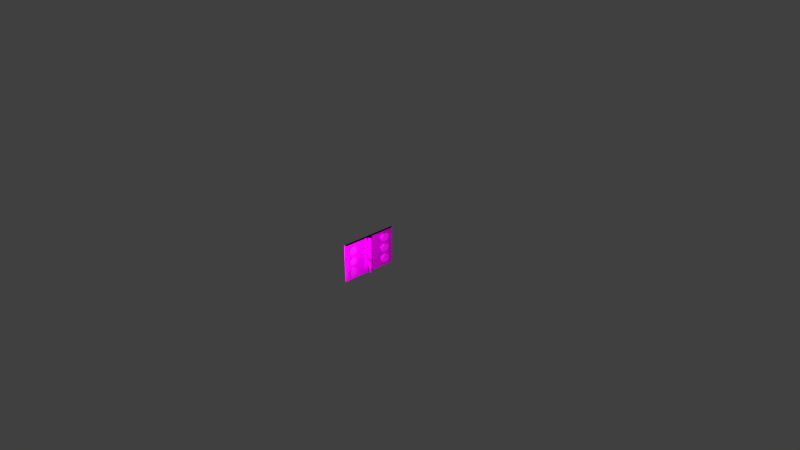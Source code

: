 # Source: hinge.blend  (saved by Blender 2.79.0; exported with 4.5.12 LTS)
import bpy
from mathutils import Matrix  # noqa: F401  (used for matrix-valued properties, if any)

bpy.ops.wm.read_factory_settings(use_empty=True)
scene = bpy.context.scene
scene.name = 'Scene'

# ---- collections
col_collection_1 = bpy.data.collections.new('Collection 1'); scene.collection.children.link(col_collection_1)

# ---- images (referenced by path relative to the original .blend; pixels are not part of the script)
import os
ASSET_DIR = os.environ.get("B2B_ASSET_DIR", "")  # directory of the original .blend (textures are referenced by path, not embedded)
HERE = os.path.dirname(os.path.abspath(__file__))  # packed textures are extracted next to this script under _unpacked/

def load_image(name, relpath, width, height, colorspace="sRGB"):
    """Load a texture the original file referenced (path relative to the .blend, or extracted next to this script)."""
    p = next((c for c in (os.path.join(HERE, relpath), os.path.join(ASSET_DIR, relpath)) if relpath and os.path.exists(c)), "")
    if p:
        img = bpy.data.images.load(p, check_existing=True)
        img.name = name
    else:  # same state as the original file: an image datablock whose file is absent (Cycles renders it pink)
        img = bpy.data.images.new(name, width, height)
        img.source = "FILE"
        img.filepath = "//" + (relpath or name)
    img.colorspace_settings.name = colorspace
    return img
img_hingenailstexture_png = load_image('hingeNailsTexture.png', 'hingeNailsTexture.png', 1024, 1024, 'sRGB')
img_galvanizedmetalalbedo_tif = load_image('galvanizedMetalAlbedo.tif', 'galvanizedMetalAlbedo.tif', 1024, 1024, 'sRGB')
img_galvanizedmetalnormal_tif = load_image('galvanizedMetalNormal.tif', 'galvanizedMetalNormal.tif', 1024, 1024, 'Non-Color')

# ---- materials (node trees are filled in below, after node groups)
mat_nails = bpy.data.materials.new('nails')
mat_nails.alpha_threshold = 0.0
mat_nails.roughness = 0.5
mat_nails.line_color = (0.0, 0.0, 0.0, 1.0)
mat_metal = bpy.data.materials.new('metal')
mat_metal.alpha_threshold = 0.0
mat_metal.roughness = 0.5

# ---- material node trees
mat_nails.use_nodes = True; mat_nails.node_tree.nodes.clear()
_N = mat_nails.node_tree.nodes; _L = mat_nails.node_tree.links
n0 = _N.new('ShaderNodeUVMap'); n0.name = 'UV Map'; n0.location = (-429, 285)
n0.uv_map = 'UVMap'
n1 = _N.new('ShaderNodeBsdfPrincipled'); n1.name = 'Principled BSDF'; n1.location = (47, 413)
n1.width = 150
n1.subsurface_method = 'BURLEY'
n1.inputs[1].default_value = 0.7258
n1.inputs[3].default_value = 1.45
n1.inputs[9].default_value = (1.0, 1.0, 1.0)
n2 = _N.new('ShaderNodeTexImage'); n2.name = 'Image Texture'; n2.location = (-232, 370)
n2.width = 220
n2.image = img_hingenailstexture_png
n3 = _N.new('ShaderNodeOutputMaterial'); n3.name = 'Material Output'; n3.location = (800, 338)
n4 = _N.new('ShaderNodeMixShader'); n4.name = 'Mix Shader'; n4.location = (509, 346)
n5 = _N.new('ShaderNodeBsdfPrincipled'); n5.name = 'Principled BSDF.001'; n5.location = (138, -126)
n5.width = 150
n5.subsurface_method = 'BURLEY'
n5.inputs[0].default_value = (0.1054, 0.1054, 0.1054, 1.0)
n5.inputs[1].default_value = 1.0
n5.inputs[2].default_value = 0.4599
n5.inputs[3].default_value = 1.45
n5.inputs[9].default_value = (1.0, 1.0, 1.0)
n5.inputs[19].default_value = 0.1421
_L.new(n0.outputs[0], n2.inputs[0])
_L.new(n2.outputs[0], n1.inputs[0])
_L.new(n4.outputs[0], n3.inputs[0])
_L.new(n2.outputs[1], n4.inputs[0])
_L.new(n1.outputs[0], n4.inputs[2])
_L.new(n5.outputs[0], n4.inputs[1])
n3.is_active_output = True
mat_metal.use_nodes = True; mat_metal.node_tree.nodes.clear()
_N = mat_metal.node_tree.nodes; _L = mat_metal.node_tree.links
n0 = _N.new('ShaderNodeBsdfPrincipled'); n0.name = 'Principled BSDF'; n0.location = (106, 280)
n0.width = 150
n0.subsurface_method = 'BURLEY'
n0.inputs[1].default_value = 1.0
n0.inputs[3].default_value = 1.45
n0.inputs[9].default_value = (1.0, 1.0, 1.0)
n1 = _N.new('ShaderNodeOutputMaterial'); n1.name = 'Material Output'; n1.location = (362, 243)
n2 = _N.new('ShaderNodeTexImage'); n2.name = 'Image Texture'; n2.location = (-142, 224)
n2.width = 140
n2.image = img_galvanizedmetalalbedo_tif
n3 = _N.new('ShaderNodeNormalMap'); n3.name = 'Normal Map'; n3.location = (-92, -104)
n3.uv_map = 'UVMap'
n4 = _N.new('ShaderNodeTexImage'); n4.name = 'Image Texture.001'; n4.location = (-311, -103)
n4.width = 140
n4.image = img_galvanizedmetalnormal_tif
_L.new(n0.outputs[0], n1.inputs[0])
_L.new(n2.outputs[0], n0.inputs[0])
_L.new(n3.outputs[0], n0.inputs[5])
_L.new(n4.outputs[0], n3.inputs[1])
n1.is_active_output = True

# ---- world
world_world = bpy.data.worlds.new('World'); scene.world = world_world
world_world.color = (0.05088, 0.05088, 0.05088)
world_world.use_sun_shadow = False
world_world.sun_shadow_jitter_overblur = 0.0
world_world.cycles.sampling_method = 'MANUAL'

# ---- cameras
cam_camera = bpy.data.cameras.new('Camera')
cam_camera.clip_end = 100.0
cam_camera.lens = 35.0
cam_camera.sensor_width = 32.0
cam_camera.sensor_height = 18.0
cam_camera.ortho_scale = 7.314
cam_camera.dof.focus_distance = 0.0

# ---- lights
light_lamp = bpy.data.lights.new('Lamp', 'POINT')
light_lamp.transmission_factor = 0.0
light_lamp.cutoff_distance = 30.0
light_lamp.energy = 100.0
light_lamp.shadow_buffer_clip_start = 1.001
light_lamp.shadow_soft_size = 0.1
light_lamp.shadow_maximum_resolution = 0.006
light_lamp.use_absolute_resolution = True

# ---- meshes
me_cylinder_006 = bpy.data.meshes.new('Cylinder.006')
me_cylinder_006.from_pydata([(0.0, 1.0, -1.0), (0.0, 1.0, 1.0), (0.1951, 0.9808, -1.0), (0.1951, 0.9808, 1.0), (0.3827, 0.9239, -1.0), (0.3827, 0.9239, 1.0), (0.5556, 0.8315, -1.0), (0.5556, 0.8315, 1.0), (0.7071, 0.7071, -1.0), (0.7071, 0.7071, 1.0), (0.8315, 0.5556, -1.0), (0.8315, 0.5556, 1.0), (0.9239, 0.3827, -1.0), (0.9239, 0.3827, 1.0), (0.9808, 0.1951, -1.0), (0.9808, 0.1951, 1.0), (1.0, 7.55e-08, -1.0), (1.0, 7.55e-08, 1.0), (0.9808, -0.1951, -1.0), (0.9808, -0.1951, 1.0), (0.9239, -0.3827, -1.0), (0.9239, -0.3827, 1.0), (0.8315, -0.5556, -1.0), (0.8315, -0.5556, 1.0), (0.7071, -0.7071, -1.0), (0.7071, -0.7071, 1.0), (0.5556, -0.8315, -1.0), (0.5556, -0.8315, 1.0), (0.3827, -0.9239, -1.0), (0.3827, -0.9239, 1.0), (0.1951, -0.9808, -1.0), (0.1951, -0.9808, 1.0), (-3.258e-07, -1.0, -1.0), (-3.258e-07, -1.0, 1.0), (-0.1951, -0.9808, -1.0), (-0.1951, -0.9808, 1.0), (-0.3827, -0.9239, -1.0), (-0.3827, -0.9239, 1.0), (-0.5556, -0.8315, -1.0), (-0.5556, -0.8315, 1.0), (-0.7071, -0.7071, -1.0), (-0.7071, -0.7071, 1.0), (-0.8315, -0.5556, -1.0), (-0.8315, -0.5556, 1.0), (-0.9239, -0.3827, -1.0), (-0.9239, -0.3827, 1.0), (-0.9808, -0.1951, -1.0), (-0.9808, -0.1951, 1.0), (-1.0, 9.656e-07, -1.0), (-1.0, 9.656e-07, 1.0), (-0.9808, 0.1951, -1.0), (-0.9808, 0.1951, 1.0), (-0.9239, 0.3827, -1.0), (-0.9239, 0.3827, 1.0), (-0.8315, 0.5556, -1.0), (-0.8315, 0.5556, 1.0), (-0.7071, 0.7071, -1.0), (-0.7071, 0.7071, 1.0), (-0.5556, 0.8315, -1.0), (-0.5556, 0.8315, 1.0), (-0.3827, 0.9239, -1.0), (-0.3827, 0.9239, 1.0), (-0.1951, 0.9808, -1.0), (-0.1951, 0.9808, 1.0), (-3.326e-07, 10.28, -1.0), (-1.442e-07, 10.28, 1.0), (0.1951, 10.26, -1.0), (0.1951, 10.26, 1.0), (0.3827, 10.2, -1.0), (0.3827, 10.2, 1.0), (0.5556, 10.11, -1.0), (0.5556, 10.11, 1.0), (0.7071, 9.988, -1.0), (0.7071, 9.988, 1.0), (0.8315, 9.836, -1.0), (0.8315, 9.836, 1.0), (0.9239, 9.663, -1.0), (0.9239, 9.663, 1.0), (0.9808, 9.476, -1.0), (0.9808, 9.476, 1.0), (1.0, 9.281, -1.0), (1.0, 9.281, 1.0), (0.9808, 9.086, -1.0), (0.9808, 9.086, 1.0), (0.9239, 8.898, -1.0), (0.9239, 8.898, 1.0), (0.8315, 8.725, -1.0), (0.8315, 8.725, 1.0), (0.7071, 8.574, -1.0), (0.7071, 8.574, 1.0), (0.5556, 8.449, -1.0), (0.5556, 8.449, 1.0), (0.3827, 8.357, -1.0), (0.3827, 8.357, 1.0), (0.1951, 8.3, -1.0), (0.1951, 8.3, 1.0), (-6.584e-07, 8.281, -1.0), (-4.701e-07, 8.281, 1.0), (-0.1951, 8.3, -1.0), (-0.1951, 8.3, 1.0), (-0.3827, 8.357, -1.0), (-0.3827, 8.357, 1.0), (-0.5556, 8.449, -1.0), (-0.5556, 8.449, 1.0), (-0.7071, 8.574, -1.0), (-0.7071, 8.574, 1.0), (-0.8315, 8.725, -1.0), (-0.8315, 8.725, 1.0), (-0.9239, 8.898, -1.0), (-0.9239, 8.898, 1.0), (-0.9808, 9.086, -1.0), (-0.9808, 9.086, 1.0), (-1.0, 9.281, -1.0), (-1.0, 9.281, 1.0), (-0.9808, 9.476, -1.0), (-0.9808, 9.476, 1.0), (-0.9239, 9.663, -1.0), (-0.9239, 9.663, 1.0), (-0.8315, 9.836, -1.0), (-0.8315, 9.836, 1.0), (-0.7071, 9.988, -1.0), (-0.7071, 9.988, 1.0), (-0.5556, 10.11, -1.0), (-0.5556, 10.11, 1.0), (-0.3827, 10.2, -1.0), (-0.3827, 10.2, 1.0), (-0.1951, 10.26, -1.0), (-0.1951, 10.26, 1.0), (2.622, 10.28, -1.0), (2.622, 10.28, 1.0), (2.817, 10.26, -1.0), (2.817, 10.26, 1.0), (3.005, 10.2, -1.0), (3.005, 10.2, 1.0), (3.177, 10.11, -1.0), (3.177, 10.11, 1.0), (3.329, 9.988, -1.0), (3.329, 9.988, 1.0), (3.453, 9.836, -1.0), (3.453, 9.836, 1.0), (3.546, 9.663, -1.0), (3.546, 9.663, 1.0), (3.603, 9.476, -1.0), (3.603, 9.476, 1.0), (3.622, 9.281, -1.0), (3.622, 9.281, 1.0), (3.603, 9.086, -1.0), (3.603, 9.086, 1.0), (3.546, 8.898, -1.0), (3.546, 8.898, 1.0), (3.453, 8.725, -1.0), (3.453, 8.725, 1.0), (3.329, 8.574, -1.0), (3.329, 8.574, 1.0), (3.177, 8.449, -1.0), (3.177, 8.449, 1.0), (3.005, 8.357, -1.0), (3.005, 8.357, 1.0), (2.817, 8.3, -1.0), (2.817, 8.3, 1.0), (2.622, 8.281, -1.0), (2.622, 8.281, 1.0), (2.427, 8.3, -1.0), (2.427, 8.3, 1.0), (2.239, 8.357, -1.0), (2.239, 8.357, 1.0), (2.066, 8.449, -1.0), (2.066, 8.449, 1.0), (1.915, 8.574, -1.0), (1.915, 8.574, 1.0), (1.79, 8.725, -1.0), (1.79, 8.725, 1.0), (1.698, 8.898, -1.0), (1.698, 8.898, 1.0), (1.641, 9.086, -1.0), (1.641, 9.086, 1.0), (1.622, 9.281, -1.0), (1.622, 9.281, 1.0), (1.641, 9.476, -1.0), (1.641, 9.476, 1.0), (1.698, 9.663, -1.0), (1.698, 9.663, 1.0), (1.79, 9.836, -1.0), (1.79, 9.836, 1.0), (1.915, 9.988, -1.0), (1.915, 9.988, 1.0), (2.066, 10.11, -1.0), (2.066, 10.11, 1.0), (2.239, 10.2, -1.0), (2.239, 10.2, 1.0), (2.427, 10.26, -1.0), (2.427, 10.26, 1.0), (5.305, 10.28, -1.0), (5.305, 10.28, 1.0), (5.5, 10.26, -1.0), (5.5, 10.26, 1.0), (5.687, 10.2, -1.0), (5.687, 10.2, 1.0), (5.86, 10.11, -1.0), (5.86, 10.11, 1.0), (6.012, 9.988, -1.0), (6.012, 9.988, 1.0), (6.136, 9.836, -1.0), (6.136, 9.836, 1.0), (6.229, 9.663, -1.0), (6.229, 9.663, 1.0), (6.285, 9.476, -1.0), (6.285, 9.476, 1.0), (6.305, 9.281, -1.0), (6.305, 9.281, 1.0), (6.285, 9.086, -1.0), (6.285, 9.086, 1.0), (6.229, 8.898, -1.0), (6.229, 8.898, 1.0), (6.136, 8.725, -1.0), (6.136, 8.725, 1.0), (6.012, 8.574, -1.0), (6.012, 8.574, 1.0), (5.86, 8.449, -1.0), (5.86, 8.449, 1.0), (5.687, 8.357, -1.0), (5.687, 8.357, 1.0), (5.5, 8.3, -1.0), (5.5, 8.3, 1.0), (5.305, 8.281, -1.0), (5.305, 8.281, 1.0), (5.11, 8.3, -1.0), (5.11, 8.3, 1.0), (4.922, 8.357, -1.0), (4.922, 8.357, 1.0), (4.749, 8.449, -1.0), (4.749, 8.449, 1.0), (4.598, 8.574, -1.0), (4.598, 8.574, 1.0), (4.473, 8.725, -1.0), (4.473, 8.725, 1.0), (4.381, 8.898, -1.0), (4.381, 8.898, 1.0), (4.324, 9.086, -1.0), (4.324, 9.086, 1.0), (4.305, 9.281, -1.0), (4.305, 9.281, 1.0), (4.324, 9.476, -1.0), (4.324, 9.476, 1.0), (4.381, 9.663, -1.0), (4.381, 9.663, 1.0), (4.473, 9.836, -1.0), (4.473, 9.836, 1.0), (4.598, 9.988, -1.0), (4.598, 9.988, 1.0), (4.749, 10.11, -1.0), (4.749, 10.11, 1.0), (4.922, 10.2, -1.0), (4.922, 10.2, 1.0), (5.11, 10.26, -1.0), (5.11, 10.26, 1.0), (2.622, 1.0, -1.0), (2.622, 1.0, 1.0), (2.817, 0.9808, -1.0), (2.817, 0.9808, 1.0), (3.005, 0.9239, -1.0), (3.005, 0.9239, 1.0), (3.177, 0.8315, -1.0), (3.177, 0.8315, 1.0), (3.329, 0.7071, -1.0), (3.329, 0.7071, 1.0), (3.453, 0.5556, -1.0), (3.453, 0.5556, 1.0), (3.546, 0.3827, -1.0), (3.546, 0.3827, 1.0), (3.603, 0.1951, -1.0), (3.603, 0.1951, 1.0), (3.622, -8.892e-08, -1.0), (3.622, 2.399e-07, 1.0), (3.603, -0.1951, -1.0), (3.603, -0.1951, 1.0), (3.546, -0.3827, -1.0), (3.546, -0.3827, 1.0), (3.453, -0.5556, -1.0), (3.453, -0.5556, 1.0), (3.329, -0.7071, -1.0), (3.329, -0.7071, 1.0), (3.177, -0.8315, -1.0), (3.177, -0.8315, 1.0), (3.005, -0.9239, -1.0), (3.005, -0.9239, 1.0), (2.817, -0.9808, -1.0), (2.817, -0.9808, 1.0), (2.622, -1.0, -1.0), (2.622, -1.0, 1.0), (2.427, -0.9808, -1.0), (2.427, -0.9808, 1.0), (2.239, -0.9239, -1.0), (2.239, -0.9239, 1.0), (2.066, -0.8315, -1.0), (2.066, -0.8315, 1.0), (1.915, -0.7071, -1.0), (1.915, -0.7071, 1.0), (1.79, -0.5556, -1.0), (1.79, -0.5556, 1.0), (1.698, -0.3827, -1.0), (1.698, -0.3827, 1.0), (1.641, -0.1951, -1.0), (1.641, -0.1951, 1.0), (1.622, 8.012e-07, -1.0), (1.622, 1.13e-06, 1.0), (1.641, 0.1951, -1.0), (1.641, 0.1951, 1.0), (1.698, 0.3827, -1.0), (1.698, 0.3827, 1.0), (1.79, 0.5556, -1.0), (1.79, 0.5556, 1.0), (1.915, 0.7071, -1.0), (1.915, 0.7071, 1.0), (2.066, 0.8315, -1.0), (2.066, 0.8315, 1.0), (2.239, 0.9239, -1.0), (2.239, 0.9239, 1.0), (2.427, 0.9808, -1.0), (2.427, 0.9808, 1.0), (5.305, 1.0, -1.0), (5.305, 1.0, 1.0), (5.5, 0.9808, -1.0), (5.5, 0.9808, 1.0), (5.687, 0.9239, -1.0), (5.687, 0.9239, 1.0), (5.86, 0.8315, -1.0), (5.86, 0.8315, 1.0), (6.012, 0.7071, -1.0), (6.012, 0.7071, 1.0), (6.136, 0.5556, -1.0), (6.136, 0.5556, 1.0), (6.229, 0.3827, -1.0), (6.229, 0.3827, 1.0), (6.285, 0.1951, -1.0), (6.285, 0.1951, 1.0), (6.305, -8.892e-08, -1.0), (6.305, 2.399e-07, 1.0), (6.285, -0.1951, -1.0), (6.285, -0.1951, 1.0), (6.229, -0.3827, -1.0), (6.229, -0.3827, 1.0), (6.136, -0.5556, -1.0), (6.136, -0.5556, 1.0), (6.012, -0.7071, -1.0), (6.012, -0.7071, 1.0), (5.86, -0.8315, -1.0), (5.86, -0.8315, 1.0), (5.687, -0.9239, -1.0), (5.687, -0.9239, 1.0), (5.5, -0.9808, -1.0), (5.5, -0.9808, 1.0), (5.305, -1.0, -1.0), (5.305, -1.0, 1.0), (5.11, -0.9808, -1.0), (5.11, -0.9808, 1.0), (4.922, -0.9239, -1.0), (4.922, -0.9239, 1.0), (4.749, -0.8315, -1.0), (4.749, -0.8315, 1.0), (4.598, -0.7071, -1.0), (4.598, -0.7071, 1.0), (4.473, -0.5556, -1.0), (4.473, -0.5556, 1.0), (4.381, -0.3827, -1.0), (4.381, -0.3827, 1.0), (4.324, -0.1951, -1.0), (4.324, -0.1951, 1.0), (4.305, 8.012e-07, -1.0), (4.305, 1.13e-06, 1.0), (4.324, 0.1951, -1.0), (4.324, 0.1951, 1.0), (4.381, 0.3827, -1.0), (4.381, 0.3827, 1.0), (4.473, 0.5556, -1.0), (4.473, 0.5556, 1.0), (4.598, 0.7071, -1.0), (4.598, 0.7071, 1.0), (4.749, 0.8315, -1.0), (4.749, 0.8315, 1.0), (4.922, 0.9239, -1.0), (4.922, 0.9239, 1.0), (5.11, 0.9808, -1.0), (5.11, 0.9808, 1.0), (1.033, 5.233, 1.862), (-1.605, 5.233, 1.862), (1.033, 5.223, 3.125), (-1.605, 5.223, 3.125), (1.033, 5.194, 4.338), (-1.605, 5.194, 4.338), (1.033, 5.148, 5.457), (-1.605, 5.148, 5.457), (1.033, 5.085, 6.438), (-1.605, 5.085, 6.438), (1.033, 5.008, 7.242), (-1.605, 5.008, 7.242), (1.033, 4.921, 7.84), (-1.605, 4.921, 7.84), (1.033, 4.826, 8.209), (-1.605, 4.826, 8.209), (1.033, 4.727, 8.333), (-1.605, 4.727, 8.333), (1.033, 4.628, 8.209), (-1.605, 4.628, 8.209), (1.033, 4.533, 7.84), (-1.605, 4.533, 7.84), (1.033, 4.446, 7.242), (-1.605, 4.446, 7.242), (1.033, 4.369, 6.438), (-1.605, 4.369, 6.438), (1.033, 4.306, 5.457), (-1.605, 4.306, 5.457), (1.033, 4.259, 4.338), (-1.605, 4.259, 4.338), (1.033, 4.23, 3.125), (-1.605, 4.23, 3.125), (1.033, 4.221, 1.862), (-1.605, 4.221, 1.862), (1.033, 4.23, 0.5998), (-1.605, 4.23, 0.5998), (1.033, 4.259, -0.6141), (-1.605, 4.259, -0.6141), (1.033, 4.306, -1.733), (-1.605, 4.306, -1.733), (1.033, 4.369, -2.713), (-1.605, 4.369, -2.713), (1.033, 4.446, -3.518), (-1.605, 4.446, -3.518), (1.033, 4.533, -4.116), (-1.605, 4.533, -4.116), (1.033, 4.628, -4.484), (-1.605, 4.628, -4.484), (1.033, 4.727, -4.609), (-1.605, 4.727, -4.609), (1.033, 4.826, -4.484), (-1.605, 4.826, -4.484), (1.033, 4.921, -4.116), (-1.605, 4.921, -4.116), (1.033, 5.008, -3.518), (-1.605, 5.008, -3.518), (1.033, 5.085, -2.713), (-1.605, 5.085, -2.713), (1.033, 5.148, -1.733), (-1.605, 5.148, -1.733), (1.033, 5.194, -0.6141), (-1.605, 5.194, -0.6141), (1.033, 5.223, 0.5998), (-1.605, 5.223, 0.5998), (6.811, 11.25, -0.9904), (6.811, -1.8, -0.9904), (7.046, -2.083, -3.383), (7.046, 11.54, -3.383), (-1.541, 11.25, -0.9904), (-1.541, -1.8, -0.9904), (-1.825, -2.083, -3.383), (-1.825, 11.54, -3.383), (3.801, 5.233, 1.862), (1.165, 5.233, 1.862), (3.801, 5.223, 3.125), (1.165, 5.223, 3.125), (3.801, 5.194, 4.338), (1.165, 5.194, 4.338), (3.801, 5.148, 5.457), (1.165, 5.148, 5.457), (3.801, 5.085, 6.438), (1.165, 5.085, 6.438), (3.801, 5.008, 7.242), (1.165, 5.008, 7.242), (3.801, 4.921, 7.84), (1.165, 4.921, 7.84), (3.801, 4.826, 8.209), (1.165, 4.826, 8.209), (3.801, 4.727, 8.333), (1.165, 4.727, 8.333), (3.801, 4.628, 8.209), (1.165, 4.628, 8.209), (3.801, 4.533, 7.84), (1.165, 4.533, 7.84), (3.801, 4.446, 7.242), (1.165, 4.446, 7.242), (3.801, 4.369, 6.438), (1.165, 4.369, 6.438), (3.801, 4.306, 5.457), (1.165, 4.306, 5.457), (3.801, 4.259, 4.338), (1.165, 4.259, 4.338), (3.801, 4.23, 3.125), (1.165, 4.23, 3.125), (3.801, 4.221, 1.862), (1.165, 4.221, 1.862), (3.801, 4.23, 0.5998), (1.165, 4.23, 0.5998), (3.801, 4.259, -0.6141), (1.165, 4.259, -0.6141), (3.801, 4.306, -1.733), (1.165, 4.306, -1.733), (3.801, 4.369, -2.713), (1.165, 4.369, -2.713), (3.801, 4.446, -3.518), (1.165, 4.446, -3.518), (3.801, 4.533, -4.116), (1.165, 4.533, -4.116), (3.801, 4.628, -4.484), (1.165, 4.628, -4.484), (3.801, 4.727, -4.609), (1.165, 4.727, -4.609), (3.801, 4.826, -4.484), (1.165, 4.826, -4.484), (3.801, 4.921, -4.116), (1.165, 4.921, -4.116), (3.801, 5.008, -3.518), (1.165, 5.008, -3.518), (3.801, 5.085, -2.713), (1.165, 5.085, -2.713), (3.801, 5.148, -1.733), (1.165, 5.148, -1.733), (3.801, 5.194, -0.6141), (1.165, 5.194, -0.6141), (3.801, 5.223, 0.5998), (1.165, 5.223, 0.5998), (6.819, 5.233, 1.862), (3.953, 5.233, 1.862), (6.819, 5.223, 3.125), (3.953, 5.223, 3.125), (6.819, 5.194, 4.338), (3.953, 5.194, 4.338), (6.819, 5.148, 5.457), (3.953, 5.148, 5.457), (6.819, 5.085, 6.438), (3.953, 5.085, 6.438), (6.819, 5.008, 7.242), (3.953, 5.008, 7.242), (6.819, 4.921, 7.84), (3.953, 4.921, 7.84), (6.819, 4.826, 8.209), (3.953, 4.826, 8.209), (6.819, 4.727, 8.333), (3.953, 4.727, 8.333), (6.819, 4.628, 8.209), (3.953, 4.628, 8.209), (6.819, 4.533, 7.84), (3.953, 4.533, 7.84), (6.819, 4.446, 7.242), (3.953, 4.446, 7.242), (6.819, 4.369, 6.438), (3.953, 4.369, 6.438), (6.819, 4.306, 5.457), (3.953, 4.306, 5.457), (6.819, 4.259, 4.338), (3.953, 4.259, 4.338), (6.819, 4.23, 3.125), (3.953, 4.23, 3.125), (6.819, 4.221, 1.862), (3.953, 4.221, 1.862), (6.819, 4.23, 0.5998), (3.953, 4.23, 0.5998), (6.819, 4.259, -0.6141), (3.953, 4.259, -0.6141), (6.819, 4.306, -1.733), (3.953, 4.306, -1.733), (6.819, 4.369, -2.713), (3.953, 4.369, -2.713), (6.819, 4.446, -3.518), (3.953, 4.446, -3.518), (6.819, 4.533, -4.116), (3.953, 4.533, -4.116), (6.819, 4.628, -4.484), (3.953, 4.628, -4.484), (6.819, 4.727, -4.609), (3.953, 4.727, -4.609), (6.819, 4.826, -4.484), (3.953, 4.826, -4.484), (6.819, 4.921, -4.116), (3.953, 4.921, -4.116), (6.819, 5.008, -3.518), (3.953, 5.008, -3.518), (6.819, 5.085, -2.713), (3.953, 5.085, -2.713), (6.819, 5.148, -1.733), (3.953, 5.148, -1.733), (6.819, 5.194, -0.6141), (3.953, 5.194, -0.6141), (6.819, 5.223, 0.5998), (3.953, 5.223, 0.5998)], [], [(0, 1, 3, 2), (2, 3, 5, 4), (4, 5, 7, 6), (6, 7, 9, 8), (8, 9, 11, 10), (10, 11, 13, 12), (12, 13, 15, 14), (14, 15, 17, 16), (16, 17, 19, 18), (18, 19, 21, 20), (20, 21, 23, 22), (22, 23, 25, 24), (24, 25, 27, 26), (26, 27, 29, 28), (28, 29, 31, 30), (30, 31, 33, 32), (32, 33, 35, 34), (34, 35, 37, 36), (36, 37, 39, 38), (38, 39, 41, 40), (40, 41, 43, 42), (42, 43, 45, 44), (44, 45, 47, 46), (46, 47, 49, 48), (48, 49, 51, 50), (50, 51, 53, 52), (52, 53, 55, 54), (54, 55, 57, 56), (56, 57, 59, 58), (58, 59, 61, 60), (3, 1, 63, 61, 59, 57, 55, 53, 51, 49, 47, 45, 43, 41, 39, 37, 35, 33, 31, 29, 27, 25, 23, 21, 19, 17, 15, 13, 11, 9, 7, 5), (60, 61, 63, 62), (62, 63, 1, 0), (0, 2, 4, 6, 8, 10, 12, 14, 16, 18, 20, 22, 24, 26, 28, 30, 32, 34, 36, 38, 40, 42, 44, 46, 48, 50, 52, 54, 56, 58, 60, 62), (64, 65, 67, 66), (66, 67, 69, 68), (68, 69, 71, 70), (70, 71, 73, 72), (72, 73, 75, 74), (74, 75, 77, 76), (76, 77, 79, 78), (78, 79, 81, 80), (80, 81, 83, 82), (82, 83, 85, 84), (84, 85, 87, 86), (86, 87, 89, 88), (88, 89, 91, 90), (90, 91, 93, 92), (92, 93, 95, 94), (94, 95, 97, 96), (96, 97, 99, 98), (98, 99, 101, 100), (100, 101, 103, 102), (102, 103, 105, 104), (104, 105, 107, 106), (106, 107, 109, 108), (108, 109, 111, 110), (110, 111, 113, 112), (112, 113, 115, 114), (114, 115, 117, 116), (116, 117, 119, 118), (118, 119, 121, 120), (120, 121, 123, 122), (122, 123, 125, 124), (67, 65, 127, 125, 123, 121, 119, 117, 115, 113, 111, 109, 107, 105, 103, 101, 99, 97, 95, 93, 91, 89, 87, 85, 83, 81, 79, 77, 75, 73, 71, 69), (124, 125, 127, 126), (126, 127, 65, 64), (64, 66, 68, 70, 72, 74, 76, 78, 80, 82, 84, 86, 88, 90, 92, 94, 96, 98, 100, 102, 104, 106, 108, 110, 112, 114, 116, 118, 120, 122, 124, 126), (128, 129, 131, 130), (130, 131, 133, 132), (132, 133, 135, 134), (134, 135, 137, 136), (136, 137, 139, 138), (138, 139, 141, 140), (140, 141, 143, 142), (142, 143, 145, 144), (144, 145, 147, 146), (146, 147, 149, 148), (148, 149, 151, 150), (150, 151, 153, 152), (152, 153, 155, 154), (154, 155, 157, 156), (156, 157, 159, 158), (158, 159, 161, 160), (160, 161, 163, 162), (162, 163, 165, 164), (164, 165, 167, 166), (166, 167, 169, 168), (168, 169, 171, 170), (170, 171, 173, 172), (172, 173, 175, 174), (174, 175, 177, 176), (176, 177, 179, 178), (178, 179, 181, 180), (180, 181, 183, 182), (182, 183, 185, 184), (184, 185, 187, 186), (186, 187, 189, 188), (131, 129, 191, 189, 187, 185, 183, 181, 179, 177, 175, 173, 171, 169, 167, 165, 163, 161, 159, 157, 155, 153, 151, 149, 147, 145, 143, 141, 139, 137, 135, 133), (188, 189, 191, 190), (190, 191, 129, 128), (128, 130, 132, 134, 136, 138, 140, 142, 144, 146, 148, 150, 152, 154, 156, 158, 160, 162, 164, 166, 168, 170, 172, 174, 176, 178, 180, 182, 184, 186, 188, 190), (192, 193, 195, 194), (194, 195, 197, 196), (196, 197, 199, 198), (198, 199, 201, 200), (200, 201, 203, 202), (202, 203, 205, 204), (204, 205, 207, 206), (206, 207, 209, 208), (208, 209, 211, 210), (210, 211, 213, 212), (212, 213, 215, 214), (214, 215, 217, 216), (216, 217, 219, 218), (218, 219, 221, 220), (220, 221, 223, 222), (222, 223, 225, 224), (224, 225, 227, 226), (226, 227, 229, 228), (228, 229, 231, 230), (230, 231, 233, 232), (232, 233, 235, 234), (234, 235, 237, 236), (236, 237, 239, 238), (238, 239, 241, 240), (240, 241, 243, 242), (242, 243, 245, 244), (244, 245, 247, 246), (246, 247, 249, 248), (248, 249, 251, 250), (250, 251, 253, 252), (195, 193, 255, 253, 251, 249, 247, 245, 243, 241, 239, 237, 235, 233, 231, 229, 227, 225, 223, 221, 219, 217, 215, 213, 211, 209, 207, 205, 203, 201, 199, 197), (252, 253, 255, 254), (254, 255, 193, 192), (192, 194, 196, 198, 200, 202, 204, 206, 208, 210, 212, 214, 216, 218, 220, 222, 224, 226, 228, 230, 232, 234, 236, 238, 240, 242, 244, 246, 248, 250, 252, 254), (256, 257, 259, 258), (258, 259, 261, 260), (260, 261, 263, 262), (262, 263, 265, 264), (264, 265, 267, 266), (266, 267, 269, 268), (268, 269, 271, 270), (270, 271, 273, 272), (272, 273, 275, 274), (274, 275, 277, 276), (276, 277, 279, 278), (278, 279, 281, 280), (280, 281, 283, 282), (282, 283, 285, 284), (284, 285, 287, 286), (286, 287, 289, 288), (288, 289, 291, 290), (290, 291, 293, 292), (292, 293, 295, 294), (294, 295, 297, 296), (296, 297, 299, 298), (298, 299, 301, 300), (300, 301, 303, 302), (302, 303, 305, 304), (304, 305, 307, 306), (306, 307, 309, 308), (308, 309, 311, 310), (310, 311, 313, 312), (312, 313, 315, 314), (314, 315, 317, 316), (259, 257, 319, 317, 315, 313, 311, 309, 307, 305, 303, 301, 299, 297, 295, 293, 291, 289, 287, 285, 283, 281, 279, 277, 275, 273, 271, 269, 267, 265, 263, 261), (316, 317, 319, 318), (318, 319, 257, 256), (256, 258, 260, 262, 264, 266, 268, 270, 272, 274, 276, 278, 280, 282, 284, 286, 288, 290, 292, 294, 296, 298, 300, 302, 304, 306, 308, 310, 312, 314, 316, 318), (320, 321, 323, 322), (322, 323, 325, 324), (324, 325, 327, 326), (326, 327, 329, 328), (328, 329, 331, 330), (330, 331, 333, 332), (332, 333, 335, 334), (334, 335, 337, 336), (336, 337, 339, 338), (338, 339, 341, 340), (340, 341, 343, 342), (342, 343, 345, 344), (344, 345, 347, 346), (346, 347, 349, 348), (348, 349, 351, 350), (350, 351, 353, 352), (352, 353, 355, 354), (354, 355, 357, 356), (356, 357, 359, 358), (358, 359, 361, 360), (360, 361, 363, 362), (362, 363, 365, 364), (364, 365, 367, 366), (366, 367, 369, 368), (368, 369, 371, 370), (370, 371, 373, 372), (372, 373, 375, 374), (374, 375, 377, 376), (376, 377, 379, 378), (378, 379, 381, 380), (323, 321, 383, 381, 379, 377, 375, 373, 371, 369, 367, 365, 363, 361, 359, 357, 355, 353, 351, 349, 347, 345, 343, 341, 339, 337, 335, 333, 331, 329, 327, 325), (380, 381, 383, 382), (382, 383, 321, 320), (320, 322, 324, 326, 328, 330, 332, 334, 336, 338, 340, 342, 344, 346, 348, 350, 352, 354, 356, 358, 360, 362, 364, 366, 368, 370, 372, 374, 376, 378, 380, 382), (384, 385, 387, 386), (386, 387, 389, 388), (388, 389, 391, 390), (390, 391, 393, 392), (392, 393, 395, 394), (394, 395, 397, 396), (396, 397, 399, 398), (398, 399, 401, 400), (400, 401, 403, 402), (402, 403, 405, 404), (404, 405, 407, 406), (406, 407, 409, 408), (408, 409, 411, 410), (410, 411, 413, 412), (412, 413, 415, 414), (414, 415, 417, 416), (416, 417, 419, 418), (418, 419, 421, 420), (420, 421, 423, 422), (422, 423, 425, 424), (424, 425, 427, 426), (426, 427, 429, 428), (428, 429, 431, 430), (430, 431, 433, 432), (432, 433, 435, 434), (434, 435, 437, 436), (436, 437, 439, 438), (438, 439, 441, 440), (440, 441, 443, 442), (442, 443, 445, 444), (387, 385, 447, 445, 443, 441, 439, 437, 435, 433, 431, 429, 427, 425, 423, 421, 419, 417, 415, 413, 411, 409, 407, 405, 403, 401, 399, 397, 395, 393, 391, 389), (444, 445, 447, 446), (446, 447, 385, 384), (384, 386, 388, 390, 392, 394, 396, 398, 400, 402, 404, 406, 408, 410, 412, 414, 416, 418, 420, 422, 424, 426, 428, 430, 432, 434, 436, 438, 440, 442, 444, 446), (448, 449, 450, 451), (452, 455, 454, 453), (448, 452, 453, 449), (449, 453, 454, 450), (450, 454, 455, 451), (452, 448, 451, 455), (456, 457, 459, 458), (458, 459, 461, 460), (460, 461, 463, 462), (462, 463, 465, 464), (464, 465, 467, 466), (466, 467, 469, 468), (468, 469, 471, 470), (470, 471, 473, 472), (472, 473, 475, 474), (474, 475, 477, 476), (476, 477, 479, 478), (478, 479, 481, 480), (480, 481, 483, 482), (482, 483, 485, 484), (484, 485, 487, 486), (486, 487, 489, 488), (488, 489, 491, 490), (490, 491, 493, 492), (492, 493, 495, 494), (494, 495, 497, 496), (496, 497, 499, 498), (498, 499, 501, 500), (500, 501, 503, 502), (502, 503, 505, 504), (504, 505, 507, 506), (506, 507, 509, 508), (508, 509, 511, 510), (510, 511, 513, 512), (512, 513, 515, 514), (514, 515, 517, 516), (459, 457, 519, 517, 515, 513, 511, 509, 507, 505, 503, 501, 499, 497, 495, 493, 491, 489, 487, 485, 483, 481, 479, 477, 475, 473, 471, 469, 467, 465, 463, 461), (516, 517, 519, 518), (518, 519, 457, 456), (456, 458, 460, 462, 464, 466, 468, 470, 472, 474, 476, 478, 480, 482, 484, 486, 488, 490, 492, 494, 496, 498, 500, 502, 504, 506, 508, 510, 512, 514, 516, 518), (520, 521, 523, 522), (522, 523, 525, 524), (524, 525, 527, 526), (526, 527, 529, 528), (528, 529, 531, 530), (530, 531, 533, 532), (532, 533, 535, 534), (534, 535, 537, 536), (536, 537, 539, 538), (538, 539, 541, 540), (540, 541, 543, 542), (542, 543, 545, 544), (544, 545, 547, 546), (546, 547, 549, 548), (548, 549, 551, 550), (550, 551, 553, 552), (552, 553, 555, 554), (554, 555, 557, 556), (556, 557, 559, 558), (558, 559, 561, 560), (560, 561, 563, 562), (562, 563, 565, 564), (564, 565, 567, 566), (566, 567, 569, 568), (568, 569, 571, 570), (570, 571, 573, 572), (572, 573, 575, 574), (574, 575, 577, 576), (576, 577, 579, 578), (578, 579, 581, 580), (523, 521, 583, 581, 579, 577, 575, 573, 571, 569, 567, 565, 563, 561, 559, 557, 555, 553, 551, 549, 547, 545, 543, 541, 539, 537, 535, 533, 531, 529, 527, 525), (580, 581, 583, 582), (582, 583, 521, 520), (520, 522, 524, 526, 528, 530, 532, 534, 536, 538, 540, 542, 544, 546, 548, 550, 552, 554, 556, 558, 560, 562, 564, 566, 568, 570, 572, 574, 576, 578, 580, 582)])
me_cylinder_006.polygons.foreach_set('use_smooth', [0, 0, 0, 0, 0, 0, 0, 0, 0, 0, 0, 0, 0, 0, 0, 0, 0, 0, 0, 0, 0, 0, 0, 0, 0, 0, 0, 0, 0, 0, 0, 0, 0, 0, 0, 0, 0, 0, 0, 0, 0, 0, 0, 0, 0, 0, 0, 0, 0, 0, 0, 0, 0, 0, 0, 0, 0, 0, 0, 0, 0, 0, 0, 0, 0, 0, 0, 0, 0, 0, 0, 0, 0, 0, 0, 0, 0, 0, 0, 0, 0, 0, 0, 0, 0, 0, 0, 0, 0, 0, 0, 0, 0, 0, 0, 0, 0, 0, 0, 0, 0, 0, 0, 0, 0, 0, 0, 0, 0, 0, 0, 0, 0, 0, 0, 0, 0, 0, 0, 0, 0, 0, 0, 0, 0, 0, 0, 0, 0, 0, 0, 0, 0, 0, 0, 0, 0, 0, 0, 0, 0, 0, 0, 0, 0, 0, 0, 0, 0, 0, 0, 0, 0, 0, 0, 0, 0, 0, 0, 0, 0, 0, 0, 0, 0, 0, 0, 0, 0, 0, 0, 0, 0, 0, 0, 0, 0, 0, 0, 0, 0, 0, 0, 0, 0, 0, 0, 0, 0, 0, 0, 0, 0, 0, 0, 0, 0, 0, 0, 0, 0, 0, 0, 0, 1, 1, 1, 1, 1, 1, 1, 1, 1, 1, 1, 1, 1, 1, 1, 1, 1, 0, 0, 0, 0, 0, 0, 0, 0, 0, 0, 0, 0, 0, 0, 1, 1, 0, 0, 0, 0, 0, 0, 0, 1, 1, 1, 1, 1, 1, 1, 1, 1, 1, 1, 1, 1, 1, 1, 1, 1, 1, 0, 0, 0, 0, 0, 0, 0, 0, 0, 0, 0, 0, 0, 0, 1, 0, 1, 1, 1, 1, 1, 1, 1, 1, 1, 1, 1, 1, 1, 1, 1, 1, 1, 1, 0, 0, 0, 0, 0, 0, 0, 0, 0, 0, 0, 0, 0, 0, 1, 0])
me_cylinder_006.polygons.foreach_set('material_index', [1, 1, 1, 1, 1, 1, 1, 1, 1, 1, 1, 1, 1, 1, 1, 1, 1, 1, 1, 1, 1, 1, 1, 1, 1, 1, 1, 1, 1, 1, 0, 1, 1, 1, 1, 1, 1, 1, 1, 1, 1, 1, 1, 1, 1, 1, 1, 1, 1, 1, 1, 1, 1, 1, 1, 1, 1, 1, 1, 1, 1, 1, 1, 1, 0, 1, 1, 1, 1, 1, 1, 1, 1, 1, 1, 1, 1, 1, 1, 1, 1, 1, 1, 1, 1, 1, 1, 1, 1, 1, 1, 1, 1, 1, 1, 1, 1, 1, 0, 1, 1, 1, 1, 1, 1, 1, 1, 1, 1, 1, 1, 1, 1, 1, 1, 1, 1, 1, 1, 1, 1, 1, 1, 1, 1, 1, 1, 1, 1, 1, 1, 1, 0, 1, 1, 1, 1, 1, 1, 1, 1, 1, 1, 1, 1, 1, 1, 1, 1, 1, 1, 1, 1, 1, 1, 1, 1, 1, 1, 1, 1, 1, 1, 1, 1, 1, 0, 1, 1, 1, 1, 1, 1, 1, 1, 1, 1, 1, 1, 1, 1, 1, 1, 1, 1, 1, 1, 1, 1, 1, 1, 1, 1, 1, 1, 1, 1, 1, 1, 1, 0, 1, 1, 1, 1, 1, 1, 1, 1, 1, 1, 1, 1, 1, 1, 1, 1, 1, 1, 1, 1, 1, 1, 1, 1, 1, 1, 1, 1, 1, 1, 1, 1, 1, 1, 1, 1, 1, 1, 1, 1, 1, 1, 1, 1, 1, 1, 1, 1, 1, 1, 1, 1, 1, 1, 1, 1, 1, 1, 1, 1, 1, 1, 1, 1, 1, 1, 1, 1, 1, 1, 1, 1, 1, 1, 1, 1, 1, 1, 1, 1, 1, 1, 1, 1, 1, 1, 1, 1, 1, 1, 1, 1, 1, 1, 1, 1, 1, 1, 1, 1, 1, 1, 1, 1, 1, 1, 1, 1, 1, 1, 1])
_uv = me_cylinder_006.uv_layers.new(name='UVMap')
_uv.uv.foreach_set('vector', [0.0, 0.0, 1.0, 0.0, 1.0, 1.0, 0.0, 1.0, 0.0, 0.0, 1.0, 0.0, 1.0, 1.0, 0.0, 1.0, 0.0, 0.0, 1.0, 0.0, 1.0, 1.0, 0.0, 1.0, 0.0, 0.0, 1.0, 0.0, 1.0, 1.0, 0.0, 1.0, 0.0, 0.0, 1.0, 0.0, 1.0, 1.0, 0.0, 1.0, 0.0, 0.0, 1.0, 0.0, 1.0, 1.0, 0.0, 1.0, 0.0, 0.0, 1.0, 0.0, 1.0, 1.0, 0.0, 1.0, 0.0, 0.0, 1.0, 0.0, 1.0, 1.0, 0.0, 1.0, 0.0, 0.0, 1.0, 0.0, 1.0, 1.0, 0.0, 1.0, 0.0, 0.0, 1.0, 0.0, 1.0, 1.0, 0.0, 1.0, 0.0, 0.0, 1.0, 0.0, 1.0, 1.0, 0.0, 1.0, 0.0, 0.0, 1.0, 0.0, 1.0, 1.0, 0.0, 1.0, 0.0, 0.0, 1.0, 0.0, 1.0, 1.0, 0.0, 1.0, 0.0, 0.0, 1.0, 0.0, 1.0, 1.0, 0.0, 1.0, 0.0, 0.0, 1.0, 0.0, 1.0, 1.0, 0.0, 1.0, 0.0, 0.0, 1.0, 0.0, 1.0, 1.0, 0.0, 1.0, 0.0, 0.0, 1.0, 0.0, 1.0, 1.0, 0.0, 1.0, 0.0, 0.0, 1.0, 0.0, 1.0, 1.0, 0.0, 1.0, 0.0, 0.0, 1.0, 0.0, 1.0, 1.0, 0.0, 1.0, 0.0, 0.0, 1.0, 0.0, 1.0, 1.0, 0.0, 1.0, 0.0, 0.0, 1.0, 0.0, 1.0, 1.0, 0.0, 1.0, 0.0, 0.0, 1.0, 0.0, 1.0, 1.0, 0.0, 1.0, 0.0, 0.0, 1.0, 0.0, 1.0, 1.0, 0.0, 1.0, 0.0, 0.0, 1.0, 0.0, 1.0, 1.0, 0.0, 1.0, 0.0, 0.0, 1.0, 0.0, 1.0, 1.0, 0.0, 1.0, 0.0, 0.0, 1.0, 0.0, 1.0, 1.0, 0.0, 1.0, 0.0, 0.0, 1.0, 0.0, 1.0, 1.0, 0.0, 1.0, 0.0, 0.0, 1.0, 0.0, 1.0, 1.0, 0.0, 1.0, 0.0, 0.0, 1.0, 0.0, 1.0, 1.0, 0.0, 1.0, 0.0, 0.0, 1.0, 0.0, 1.0, 1.0, 0.0, 1.0, 0.1815, 0.6695, 0.1487, 0.6695, 0.1166, 0.6631, 0.08628, 0.6506, 0.05902, 0.6324, 0.03583, 0.6092, 0.01761, 0.5819, 0.005064, 0.5516, -0.001334, 0.5195, -0.001334, 0.4867, 0.005063, 0.4545, 0.01761, 0.4242, 0.03583, 0.397, 0.05902, 0.3738, 0.08628, 0.3556, 0.1166, 0.343, 0.1487, 0.3366, 0.1815, 0.3366, 0.2137, 0.343, 0.244, 0.3556, 0.2713, 0.3738, 0.2944, 0.397, 0.3127, 0.4242, 0.3252, 0.4545, 0.3316, 0.4867, 0.3316, 0.5195, 0.3252, 0.5516, 0.3127, 0.5819, 0.2944, 0.6092, 0.2712, 0.6324, 0.244, 0.6506, 0.2137, 0.6631, 0.0, 0.0, 1.0, 0.0, 1.0, 1.0, 0.0, 1.0, 0.0, 0.0, 1.0, 0.0, 1.0, 1.0, 0.0, 1.0, 0.5, 1.0, 0.5975, 0.9904, 0.6913, 0.9619, 0.7778, 0.9157, 0.8536, 0.8536, 0.9157, 0.7778, 0.9619, 0.6913, 0.9904, 0.5975, 1.0, 0.5, 0.9904, 0.4025, 0.9619, 0.3087, 0.9157, 0.2222, 0.8536, 0.1464, 0.7778, 0.08427, 0.6913, 0.03806, 0.5975, 0.009607, 0.5, 0.0, 0.4025, 0.009607, 0.3087, 0.03806, 0.2222, 0.08427, 0.1464, 0.1464, 0.08426, 0.2222, 0.03806, 0.3087, 0.009607, 0.4025, 0.0, 0.5, 0.009607, 0.5975, 0.03806, 0.6913, 0.08427, 0.7778, 0.1464, 0.8536, 0.2222, 0.9157, 0.3087, 0.9619, 0.4025, 0.9904, 0.0, 0.0, 1.0, 0.0, 1.0, 1.0, 0.0, 1.0, 0.0, 0.0, 1.0, 0.0, 1.0, 1.0, 0.0, 1.0, 0.0, 0.0, 1.0, 0.0, 1.0, 1.0, 0.0, 1.0, 0.0, 0.0, 1.0, 0.0, 1.0, 1.0, 0.0, 1.0, 0.0, 0.0, 1.0, 0.0, 1.0, 1.0, 0.0, 1.0, 0.0, 0.0, 1.0, 0.0, 1.0, 1.0, 0.0, 1.0, 0.0, 0.0, 1.0, 0.0, 1.0, 1.0, 0.0, 1.0, 0.0, 0.0, 1.0, 0.0, 1.0, 1.0, 0.0, 1.0, 0.0, 0.0, 1.0, 0.0, 1.0, 1.0, 0.0, 1.0, 0.0, 0.0, 1.0, 0.0, 1.0, 1.0, 0.0, 1.0, 0.0, 0.0, 1.0, 0.0, 1.0, 1.0, 0.0, 1.0, 0.0, 0.0, 1.0, 0.0, 1.0, 1.0, 0.0, 1.0, 0.0, 0.0, 1.0, 0.0, 1.0, 1.0, 0.0, 1.0, 0.0, 0.0, 1.0, 0.0, 1.0, 1.0, 0.0, 1.0, 0.0, 0.0, 1.0, 0.0, 1.0, 1.0, 0.0, 1.0, 0.0, 0.0, 1.0, 0.0, 1.0, 1.0, 0.0, 1.0, 0.0, 0.0, 1.0, 0.0, 1.0, 1.0, 0.0, 1.0, 0.0, 0.0, 1.0, 0.0, 1.0, 1.0, 0.0, 1.0, 0.0, 0.0, 1.0, 0.0, 1.0, 1.0, 0.0, 1.0, 0.0, 0.0, 1.0, 0.0, 1.0, 1.0, 0.0, 1.0, 0.0, 0.0, 1.0, 0.0, 1.0, 1.0, 0.0, 1.0, 0.0, 0.0, 1.0, 0.0, 1.0, 1.0, 0.0, 1.0, 0.0, 0.0, 1.0, 0.0, 1.0, 1.0, 0.0, 1.0, 0.0, 0.0, 1.0, 0.0, 1.0, 1.0, 0.0, 1.0, 0.0, 0.0, 1.0, 0.0, 1.0, 1.0, 0.0, 1.0, 0.0, 0.0, 1.0, 0.0, 1.0, 1.0, 0.0, 1.0, 0.0, 0.0, 1.0, 0.0, 1.0, 1.0, 0.0, 1.0, 0.0, 0.0, 1.0, 0.0, 1.0, 1.0, 0.0, 1.0, 0.0, 0.0, 1.0, 0.0, 1.0, 1.0, 0.0, 1.0, 0.0, 0.0, 1.0, 0.0, 1.0, 1.0, 0.0, 1.0, 0.547, 0.3298, 0.5149, 0.3362, 0.4821, 0.3362, 0.4499, 0.3298, 0.4196, 0.3173, 0.3923, 0.299, 0.3692, 0.2759, 0.3509, 0.2486, 0.3384, 0.2183, 0.332, 0.1861, 0.332, 0.1533, 0.3384, 0.1212, 0.3509, 0.09089, 0.3692, 0.06363, 0.3923, 0.04044, 0.4196, 0.02222, 0.4499, 0.009674, 0.4821, 0.003277, 0.5149, 0.003277, 0.547, 0.009674, 0.5773, 0.02222, 0.6046, 0.04044, 0.6278, 0.06363, 0.646, 0.09089, 0.6585, 0.1212, 0.6649, 0.1533, 0.6649, 0.1861, 0.6585, 0.2183, 0.646, 0.2486, 0.6278, 0.2759, 0.6046, 0.299, 0.5773, 0.3173, 0.0, 0.0, 1.0, 0.0, 1.0, 1.0, 0.0, 1.0, 0.0, 0.0, 1.0, 0.0, 1.0, 1.0, 0.0, 1.0, 0.5, 1.0, 0.5975, 0.9904, 0.6913, 0.9619, 0.7778, 0.9157, 0.8536, 0.8536, 0.9157, 0.7778, 0.9619, 0.6913, 0.9904, 0.5975, 1.0, 0.5, 0.9904, 0.4025, 0.9619, 0.3087, 0.9157, 0.2222, 0.8536, 0.1464, 0.7778, 0.08427, 0.6913, 0.03806, 0.5975, 0.009607, 0.5, 0.0, 0.4025, 0.009607, 0.3087, 0.03806, 0.2222, 0.08427, 0.1464, 0.1464, 0.08426, 0.2222, 0.03806, 0.3087, 0.009607, 0.4025, 0.0, 0.5, 0.009607, 0.5975, 0.03806, 0.6913, 0.08427, 0.7778, 0.1464, 0.8536, 0.2222, 0.9157, 0.3087, 0.9619, 0.4025, 0.9904, 0.0, 0.0, 1.0, 0.0, 1.0, 1.0, 0.0, 1.0, 0.0, 0.0, 1.0, 0.0, 1.0, 1.0, 0.0, 1.0, 0.0, 0.0, 1.0, 0.0, 1.0, 1.0, 0.0, 1.0, 0.0, 0.0, 1.0, 0.0, 1.0, 1.0, 0.0, 1.0, 0.0, 0.0, 1.0, 0.0, 1.0, 1.0, 0.0, 1.0, 0.0, 0.0, 1.0, 0.0, 1.0, 1.0, 0.0, 1.0, 0.0, 0.0, 1.0, 0.0, 1.0, 1.0, 0.0, 1.0, 0.0, 0.0, 1.0, 0.0, 1.0, 1.0, 0.0, 1.0, 0.0, 0.0, 1.0, 0.0, 1.0, 1.0, 0.0, 1.0, 0.0, 0.0, 1.0, 0.0, 1.0, 1.0, 0.0, 1.0, 0.0, 0.0, 1.0, 0.0, 1.0, 1.0, 0.0, 1.0, 0.0, 0.0, 1.0, 0.0, 1.0, 1.0, 0.0, 1.0, 0.0, 0.0, 1.0, 0.0, 1.0, 1.0, 0.0, 1.0, 0.0, 0.0, 1.0, 0.0, 1.0, 1.0, 0.0, 1.0, 0.0, 0.0, 1.0, 0.0, 1.0, 1.0, 0.0, 1.0, 0.0, 0.0, 1.0, 0.0, 1.0, 1.0, 0.0, 1.0, 0.0, 0.0, 1.0, 0.0, 1.0, 1.0, 0.0, 1.0, 0.0, 0.0, 1.0, 0.0, 1.0, 1.0, 0.0, 1.0, 0.0, 0.0, 1.0, 0.0, 1.0, 1.0, 0.0, 1.0, 0.0, 0.0, 1.0, 0.0, 1.0, 1.0, 0.0, 1.0, 0.0, 0.0, 1.0, 0.0, 1.0, 1.0, 0.0, 1.0, 0.0, 0.0, 1.0, 0.0, 1.0, 1.0, 0.0, 1.0, 0.0, 0.0, 1.0, 0.0, 1.0, 1.0, 0.0, 1.0, 0.0, 0.0, 1.0, 0.0, 1.0, 1.0, 0.0, 1.0, 0.0, 0.0, 1.0, 0.0, 1.0, 1.0, 0.0, 1.0, 0.0, 0.0, 1.0, 0.0, 1.0, 1.0, 0.0, 1.0, 0.0, 0.0, 1.0, 0.0, 1.0, 1.0, 0.0, 1.0, 0.0, 0.0, 1.0, 0.0, 1.0, 1.0, 0.0, 1.0, 0.0, 0.0, 1.0, 0.0, 1.0, 1.0, 0.0, 1.0, 0.0, 0.0, 1.0, 0.0, 1.0, 1.0, 0.0, 1.0, 0.2137, 0.9965, 0.1815, 1.003, 0.1487, 1.003, 0.1166, 0.9965, 0.08628, 0.9839, 0.05902, 0.9657, 0.03583, 0.9425, 0.01761, 0.9153, 0.005063, 0.885, -0.001334, 0.8528, -0.001334, 0.82, 0.005063, 0.7879, 0.01761, 0.7576, 0.03583, 0.7303, 0.05902, 0.7071, 0.08628, 0.6889, 0.1166, 0.6763, 0.1487, 0.6699, 0.1815, 0.6699, 0.2137, 0.6763, 0.244, 0.6889, 0.2712, 0.7071, 0.2944, 0.7303, 0.3127, 0.7576, 0.3252, 0.7879, 0.3316, 0.82, 0.3316, 0.8528, 0.3252, 0.885, 0.3127, 0.9153, 0.2944, 0.9425, 0.2712, 0.9657, 0.244, 0.9839, 0.0, 0.0, 1.0, 0.0, 1.0, 1.0, 0.0, 1.0, 0.0, 0.0, 1.0, 0.0, 1.0, 1.0, 0.0, 1.0, 0.5, 1.0, 0.5975, 0.9904, 0.6913, 0.9619, 0.7778, 0.9157, 0.8536, 0.8536, 0.9157, 0.7778, 0.9619, 0.6913, 0.9904, 0.5975, 1.0, 0.5, 0.9904, 0.4025, 0.9619, 0.3087, 0.9157, 0.2222, 0.8536, 0.1464, 0.7778, 0.08427, 0.6913, 0.03806, 0.5975, 0.009607, 0.5, 0.0, 0.4025, 0.009607, 0.3087, 0.03806, 0.2222, 0.08427, 0.1464, 0.1464, 0.08426, 0.2222, 0.03806, 0.3087, 0.009607, 0.4025, 0.0, 0.5, 0.009607, 0.5975, 0.03806, 0.6913, 0.08427, 0.7778, 0.1464, 0.8536, 0.2222, 0.9157, 0.3087, 0.9619, 0.4025, 0.9904, 0.0, 0.0, 1.0, 0.0, 1.0, 1.0, 0.0, 1.0, 0.0, 0.0, 1.0, 0.0, 1.0, 1.0, 0.0, 1.0, 0.0, 0.0, 1.0, 0.0, 1.0, 1.0, 0.0, 1.0, 0.0, 0.0, 1.0, 0.0, 1.0, 1.0, 0.0, 1.0, 0.0, 0.0, 1.0, 0.0, 1.0, 1.0, 0.0, 1.0, 0.0, 0.0, 1.0, 0.0, 1.0, 1.0, 0.0, 1.0, 0.0, 0.0, 1.0, 0.0, 1.0, 1.0, 0.0, 1.0, 0.0, 0.0, 1.0, 0.0, 1.0, 1.0, 0.0, 1.0, 0.0, 0.0, 1.0, 0.0, 1.0, 1.0, 0.0, 1.0, 0.0, 0.0, 1.0, 0.0, 1.0, 1.0, 0.0, 1.0, 0.0, 0.0, 1.0, 0.0, 1.0, 1.0, 0.0, 1.0, 0.0, 0.0, 1.0, 0.0, 1.0, 1.0, 0.0, 1.0, 0.0, 0.0, 1.0, 0.0, 1.0, 1.0, 0.0, 1.0, 0.0, 0.0, 1.0, 0.0, 1.0, 1.0, 0.0, 1.0, 0.0, 0.0, 1.0, 0.0, 1.0, 1.0, 0.0, 1.0, 0.0, 0.0, 1.0, 0.0, 1.0, 1.0, 0.0, 1.0, 0.0, 0.0, 1.0, 0.0, 1.0, 1.0, 0.0, 1.0, 0.0, 0.0, 1.0, 0.0, 1.0, 1.0, 0.0, 1.0, 0.0, 0.0, 1.0, 0.0, 1.0, 1.0, 0.0, 1.0, 0.0, 0.0, 1.0, 0.0, 1.0, 1.0, 0.0, 1.0, 0.0, 0.0, 1.0, 0.0, 1.0, 1.0, 0.0, 1.0, 0.0, 0.0, 1.0, 0.0, 1.0, 1.0, 0.0, 1.0, 0.0, 0.0, 1.0, 0.0, 1.0, 1.0, 0.0, 1.0, 0.0, 0.0, 1.0, 0.0, 1.0, 1.0, 0.0, 1.0, 0.0, 0.0, 1.0, 0.0, 1.0, 1.0, 0.0, 1.0, 0.0, 0.0, 1.0, 0.0, 1.0, 1.0, 0.0, 1.0, 0.0, 0.0, 1.0, 0.0, 1.0, 1.0, 0.0, 1.0, 0.0, 0.0, 1.0, 0.0, 1.0, 1.0, 0.0, 1.0, 0.0, 0.0, 1.0, 0.0, 1.0, 1.0, 0.0, 1.0, 0.0, 0.0, 1.0, 0.0, 1.0, 1.0, 0.0, 1.0, 0.9611, 0.2759, 0.9379, 0.299, 0.9107, 0.3173, 0.8804, 0.3298, 0.8482, 0.3362, 0.8154, 0.3362, 0.7832, 0.3298, 0.7529, 0.3173, 0.7257, 0.299, 0.7025, 0.2759, 0.6843, 0.2486, 0.6717, 0.2183, 0.6653, 0.1861, 0.6653, 0.1533, 0.6717, 0.1212, 0.6843, 0.09089, 0.7025, 0.06363, 0.7257, 0.04044, 0.7529, 0.02222, 0.7832, 0.009674, 0.8154, 0.003277, 0.8482, 0.003277, 0.8804, 0.009674, 0.9107, 0.02222, 0.9379, 0.04044, 0.9611, 0.06363, 0.9793, 0.09089, 0.9919, 0.1212, 0.9983, 0.1533, 0.9983, 0.1861, 0.9919, 0.2183, 0.9793, 0.2486, 0.0, 0.0, 1.0, 0.0, 1.0, 1.0, 0.0, 1.0, 0.0, 0.0, 1.0, 0.0, 1.0, 1.0, 0.0, 1.0, 0.5, 1.0, 0.5975, 0.9904, 0.6913, 0.9619, 0.7778, 0.9157, 0.8536, 0.8536, 0.9157, 0.7778, 0.9619, 0.6913, 0.9904, 0.5975, 1.0, 0.5, 0.9904, 0.4025, 0.9619, 0.3087, 0.9157, 0.2222, 0.8536, 0.1464, 0.7778, 0.08427, 0.6913, 0.03806, 0.5975, 0.009607, 0.5, 0.0, 0.4025, 0.009607, 0.3087, 0.03806, 0.2222, 0.08427, 0.1464, 0.1464, 0.08426, 0.2222, 0.03806, 0.3087, 0.009607, 0.4025, 0.0, 0.5, 0.009607, 0.5975, 0.03806, 0.6913, 0.08427, 0.7778, 0.1464, 0.8536, 0.2222, 0.9157, 0.3087, 0.9619, 0.4025, 0.9904, 0.0, 0.0, 1.0, 0.0, 1.0, 1.0, 0.0, 1.0, 0.0, 0.0, 1.0, 0.0, 1.0, 1.0, 0.0, 1.0, 0.0, 0.0, 1.0, 0.0, 1.0, 1.0, 0.0, 1.0, 0.0, 0.0, 1.0, 0.0, 1.0, 1.0, 0.0, 1.0, 0.0, 0.0, 1.0, 0.0, 1.0, 1.0, 0.0, 1.0, 0.0, 0.0, 1.0, 0.0, 1.0, 1.0, 0.0, 1.0, 0.0, 0.0, 1.0, 0.0, 1.0, 1.0, 0.0, 1.0, 0.0, 0.0, 1.0, 0.0, 1.0, 1.0, 0.0, 1.0, 0.0, 0.0, 1.0, 0.0, 1.0, 1.0, 0.0, 1.0, 0.0, 0.0, 1.0, 0.0, 1.0, 1.0, 0.0, 1.0, 0.0, 0.0, 1.0, 0.0, 1.0, 1.0, 0.0, 1.0, 0.0, 0.0, 1.0, 0.0, 1.0, 1.0, 0.0, 1.0, 0.0, 0.0, 1.0, 0.0, 1.0, 1.0, 0.0, 1.0, 0.0, 0.0, 1.0, 0.0, 1.0, 1.0, 0.0, 1.0, 0.0, 0.0, 1.0, 0.0, 1.0, 1.0, 0.0, 1.0, 0.0, 0.0, 1.0, 0.0, 1.0, 1.0, 0.0, 1.0, 0.0, 0.0, 1.0, 0.0, 1.0, 1.0, 0.0, 1.0, 0.0, 0.0, 1.0, 0.0, 1.0, 1.0, 0.0, 1.0, 0.0, 0.0, 1.0, 0.0, 1.0, 1.0, 0.0, 1.0, 0.0, 0.0, 1.0, 0.0, 1.0, 1.0, 0.0, 1.0, 0.0, 0.0, 1.0, 0.0, 1.0, 1.0, 0.0, 1.0, 0.0, 0.0, 1.0, 0.0, 1.0, 1.0, 0.0, 1.0, 0.0, 0.0, 1.0, 0.0, 1.0, 1.0, 0.0, 1.0, 0.0, 0.0, 1.0, 0.0, 1.0, 1.0, 0.0, 1.0, 0.0, 0.0, 1.0, 0.0, 1.0, 1.0, 0.0, 1.0, 0.0, 0.0, 1.0, 0.0, 1.0, 1.0, 0.0, 1.0, 0.0, 0.0, 1.0, 0.0, 1.0, 1.0, 0.0, 1.0, 0.0, 0.0, 1.0, 0.0, 1.0, 1.0, 0.0, 1.0, 0.0, 0.0, 1.0, 0.0, 1.0, 1.0, 0.0, 1.0, 0.0, 0.0, 1.0, 0.0, 1.0, 1.0, 0.0, 1.0, 0.2137, 0.3298, 0.1815, 0.3362, 0.1487, 0.3362, 0.1166, 0.3298, 0.08628, 0.3173, 0.05902, 0.299, 0.03583, 0.2759, 0.01761, 0.2486, 0.005063, 0.2183, -0.001334, 0.1861, -0.001334, 0.1533, 0.005063, 0.1212, 0.01761, 0.09089, 0.03583, 0.06363, 0.05902, 0.04044, 0.08628, 0.02222, 0.1166, 0.009674, 0.1487, 0.003277, 0.1815, 0.003277, 0.2137, 0.009674, 0.244, 0.02222, 0.2712, 0.04044, 0.2944, 0.06363, 0.3127, 0.09089, 0.3252, 0.1212, 0.3316, 0.1533, 0.3316, 0.1861, 0.3252, 0.2183, 0.3127, 0.2486, 0.2944, 0.2759, 0.2712, 0.299, 0.244, 0.3173, 0.0, 0.0, 1.0, 0.0, 1.0, 1.0, 0.0, 1.0, 0.0, 0.0, 1.0, 0.0, 1.0, 1.0, 0.0, 1.0, 0.5, 1.0, 0.5975, 0.9904, 0.6913, 0.9619, 0.7778, 0.9157, 0.8536, 0.8536, 0.9157, 0.7778, 0.9619, 0.6913, 0.9904, 0.5975, 1.0, 0.5, 0.9904, 0.4025, 0.9619, 0.3087, 0.9157, 0.2222, 0.8536, 0.1464, 0.7778, 0.08427, 0.6913, 0.03806, 0.5975, 0.009607, 0.5, 0.0, 0.4025, 0.009607, 0.3087, 0.03806, 0.2222, 0.08427, 0.1464, 0.1464, 0.08426, 0.2222, 0.03806, 0.3087, 0.009607, 0.4025, 0.0, 0.5, 0.009607, 0.5975, 0.03806, 0.6913, 0.08427, 0.7778, 0.1464, 0.8536, 0.2222, 0.9157, 0.3087, 0.9619, 0.4025, 0.9904, 0.0, 0.0, 1.0, 0.0, 1.0, 1.0, 0.0, 1.0, 0.0, 0.0, 1.0, 0.0, 1.0, 1.0, 0.0, 1.0, 0.0, 0.0, 1.0, 0.0, 1.0, 1.0, 0.0, 1.0, 0.0, 0.0, 1.0, 0.0, 1.0, 1.0, 0.0, 1.0, 0.0, 0.0, 1.0, 0.0, 1.0, 1.0, 0.0, 1.0, 0.0, 0.0, 1.0, 0.0, 1.0, 1.0, 0.0, 1.0, 0.0, 0.0, 1.0, 0.0, 1.0, 1.0, 0.0, 1.0, 0.0, 0.0, 1.0, 0.0, 1.0, 1.0, 0.0, 1.0, 0.0, 0.0, 1.0, 0.0, 1.0, 1.0, 0.0, 1.0, 0.0, 0.0, 1.0, 0.0, 1.0, 1.0, 0.0, 1.0, 0.0, 0.0, 1.0, 0.0, 1.0, 1.0, 0.0, 1.0, 0.0, 0.0, 1.0, 0.0, 1.0, 1.0, 0.0, 1.0, 0.0, 0.0, 1.0, 0.0, 1.0, 1.0, 0.0, 1.0, 0.0, 0.0, 1.0, 0.0, 1.0, 1.0, 0.0, 1.0, 0.0, 0.0, 1.0, 0.0, 1.0, 1.0, 0.0, 1.0, 0.0, 0.0, 1.0, 0.0, 1.0, 1.0, 0.0, 1.0, 0.0, 0.0, 1.0, 0.0, 1.0, 1.0, 0.0, 1.0, 0.0, 0.0, 1.0, 0.0, 1.0, 1.0, 0.0, 1.0, 0.0, 0.0, 1.0, 0.0, 1.0, 1.0, 0.0, 1.0, 0.0, 0.0, 1.0, 0.0, 1.0, 1.0, 0.0, 1.0, 0.0, 0.0, 1.0, 0.0, 1.0, 1.0, 0.0, 1.0, 0.0, 0.0, 1.0, 0.0, 1.0, 1.0, 0.0, 1.0, 0.0, 0.0, 1.0, 0.0, 1.0, 1.0, 0.0, 1.0, 0.0, 0.0, 1.0, 0.0, 1.0, 1.0, 0.0, 1.0, 0.0, 0.0, 1.0, 0.0, 1.0, 1.0, 0.0, 1.0, 0.0, 0.0, 1.0, 0.0, 1.0, 1.0, 0.0, 1.0, 0.0, 0.0, 1.0, 0.0, 1.0, 1.0, 0.0, 1.0, 0.0, 0.0, 1.0, 0.0, 1.0, 1.0, 0.0, 1.0, 0.0, 0.0, 1.0, 0.0, 1.0, 1.0, 0.0, 1.0, 0.0, 0.0, 1.0, 0.0, 1.0, 1.0, 0.0, 1.0, 0.4196, 0.9839, 0.3924, 0.9657, 0.3692, 0.9425, 0.3509, 0.9153, 0.3384, 0.885, 0.332, 0.8528, 0.332, 0.82, 0.3384, 0.7879, 0.3509, 0.7576, 0.3692, 0.7303, 0.3924, 0.7071, 0.4196, 0.6889, 0.4499, 0.6763, 0.4821, 0.6699, 0.5149, 0.6699, 0.547, 0.6763, 0.5773, 0.6889, 0.6046, 0.7071, 0.6278, 0.7303, 0.646, 0.7576, 0.6585, 0.7879, 0.6649, 0.82, 0.6649, 0.8528, 0.6585, 0.885, 0.646, 0.9153, 0.6278, 0.9425, 0.6046, 0.9657, 0.5773, 0.9839, 0.547, 0.9965, 0.5149, 1.003, 0.4821, 1.003, 0.4499, 0.9965, 0.0, 0.0, 1.0, 0.0, 1.0, 1.0, 0.0, 1.0, 0.0, 0.0, 1.0, 0.0, 1.0, 1.0, 0.0, 1.0, 0.5, 1.0, 0.5975, 0.9904, 0.6913, 0.9619, 0.7778, 0.9157, 0.8536, 0.8536, 0.9157, 0.7778, 0.9619, 0.6913, 0.9904, 0.5975, 1.0, 0.5, 0.9904, 0.4025, 0.9619, 0.3087, 0.9157, 0.2222, 0.8536, 0.1464, 0.7778, 0.08427, 0.6913, 0.03806, 0.5975, 0.009607, 0.5, 0.0, 0.4025, 0.009607, 0.3087, 0.03806, 0.2222, 0.08427, 0.1464, 0.1464, 0.08426, 0.2222, 0.03806, 0.3087, 0.009607, 0.4025, 0.0, 0.5, 0.009607, 0.5975, 0.03806, 0.6913, 0.08427, 0.7778, 0.1464, 0.8536, 0.2222, 0.9157, 0.3087, 0.9619, 0.4025, 0.9904, 0.0, 0.0, 1.0, 0.0, 1.0, 1.0, 0.0, 1.0, 0.0, 0.0, 1.0, 0.0, 1.0, 1.0, 0.0, 1.0, 0.0, 0.0, 1.0, 0.0, 1.0, 1.0, 0.0, 1.0, 0.0, 0.0, 1.0, 0.0, 1.0, 1.0, 0.0, 1.0, 0.0, 0.0, 1.0, 0.0, 1.0, 1.0, 0.0, 1.0, 0.0, 0.0, 1.0, 0.0, 1.0, 1.0, 0.0, 1.0, 0.0, 0.0, 1.0, 0.0, 1.0, 1.0, 0.0, 1.0, 0.0, 0.0, 1.0, 0.0, 1.0, 1.0, 0.0, 1.0, 0.0, 0.0, 1.0, 0.0, 1.0, 1.0, 0.0, 1.0, 0.0, 0.0, 1.0, 0.0, 1.0, 1.0, 0.0, 1.0, 0.0, 0.0, 1.0, 0.0, 1.0, 1.0, 0.0, 1.0, 0.0, 0.0, 1.0, 0.0, 1.0, 1.0, 0.0, 1.0, 0.0, 0.0, 1.0, 0.0, 1.0, 1.0, 0.0, 1.0, 0.0, 0.0, 1.0, 0.0, 1.0, 1.0, 0.0, 1.0, 0.0, 0.0, 1.0, 0.0, 1.0, 1.0, 0.0, 1.0, 0.0, 0.0, 1.0, 0.0, 1.0, 1.0, 0.0, 1.0, 0.0, 0.0, 1.0, 0.0, 1.0, 1.0, 0.0, 1.0, 0.0, 0.0, 1.0, 0.0, 1.0, 1.0, 0.0, 1.0, 0.0, 0.0, 1.0, 0.0, 1.0, 1.0, 0.0, 1.0, 0.0, 0.0, 1.0, 0.0, 1.0, 1.0, 0.0, 1.0, 0.0, 0.0, 1.0, 0.0, 1.0, 1.0, 0.0, 1.0, 0.0, 0.0, 1.0, 0.0, 1.0, 1.0, 0.0, 1.0, 0.0, 0.0, 1.0, 0.0, 1.0, 1.0, 0.0, 1.0, 0.0, 0.0, 1.0, 0.0, 1.0, 1.0, 0.0, 1.0, 0.0, 0.0, 1.0, 0.0, 1.0, 1.0, 0.0, 1.0, 0.0, 0.0, 1.0, 0.0, 1.0, 1.0, 0.0, 1.0, 0.0, 0.0, 1.0, 0.0, 1.0, 1.0, 0.0, 1.0, 0.0, 0.0, 1.0, 0.0, 1.0, 1.0, 0.0, 1.0, 0.0, 0.0, 1.0, 0.0, 1.0, 1.0, 0.0, 1.0, 0.0, 0.0, 1.0, 0.0, 1.0, 1.0, 0.0, 1.0, 0.5, 1.0, 0.5975, 0.9904, 0.6913, 0.9619, 0.7778, 0.9157, 0.8536, 0.8536, 0.9157, 0.7778, 0.9619, 0.6913, 0.9904, 0.5975, 1.0, 0.5, 0.9904, 0.4025, 0.9619, 0.3087, 0.9157, 0.2222, 0.8536, 0.1464, 0.7778, 0.08427, 0.6913, 0.03806, 0.5975, 0.009607, 0.5, 0.0, 0.4025, 0.009607, 0.3087, 0.03806, 0.2222, 0.08427, 0.1464, 0.1464, 0.08426, 0.2222, 0.03806, 0.3087, 0.009607, 0.4025, 0.0, 0.5, 0.009607, 0.5975, 0.03806, 0.6913, 0.08427, 0.7778, 0.1464, 0.8536, 0.2222, 0.9157, 0.3087, 0.9619, 0.4025, 0.9904, 0.0, 0.0, 1.0, 0.0, 1.0, 1.0, 0.0, 1.0, 0.0, 0.0, 1.0, 0.0, 1.0, 1.0, 0.0, 1.0, 0.5, 1.0, 0.5975, 0.9904, 0.6913, 0.9619, 0.7778, 0.9157, 0.8536, 0.8536, 0.9157, 0.7778, 0.9619, 0.6913, 0.9904, 0.5975, 1.0, 0.5, 0.9904, 0.4025, 0.9619, 0.3087, 0.9157, 0.2222, 0.8536, 0.1464, 0.7778, 0.08427, 0.6913, 0.03806, 0.5975, 0.009607, 0.5, 0.0, 0.4025, 0.009607, 0.3087, 0.03806, 0.2222, 0.08427, 0.1464, 0.1464, 0.08426, 0.2222, 0.03806, 0.3087, 0.009607, 0.4025, 0.0, 0.5, 0.009607, 0.5975, 0.03806, 0.6913, 0.08427, 0.7778, 0.1464, 0.8536, 0.2222, 0.9157, 0.3087, 0.9619, 0.4025, 0.9904, 0.0, 0.0, 1.0, 0.0, 1.0, 1.0, 0.0, 1.0, 0.0, 0.0, 1.0, 0.0, 1.0, 1.0, 0.0, 1.0, 0.0, 0.0, 1.0, 0.0, 1.0, 1.0, 0.0, 1.0, 0.0, 0.0, 1.0, 0.0, 1.0, 1.0, 0.0, 1.0, 0.0, 0.0, 1.0, 0.0, 1.0, 1.0, 0.0, 1.0, 0.0, 0.0, 1.0, 0.0, 1.0, 1.0, 0.0, 1.0, 0.0, 0.0, 1.0, 0.0, 1.0, 1.0, 0.0, 1.0, 0.0, 0.0, 1.0, 0.0, 1.0, 1.0, 0.0, 1.0, 0.0, 0.0, 1.0, 0.0, 1.0, 1.0, 0.0, 1.0, 0.0, 0.0, 1.0, 0.0, 1.0, 1.0, 0.0, 1.0, 0.0, 0.0, 1.0, 0.0, 1.0, 1.0, 0.0, 1.0, 0.0, 0.0, 1.0, 0.0, 1.0, 1.0, 0.0, 1.0, 0.0, 0.0, 1.0, 0.0, 1.0, 1.0, 0.0, 1.0, 0.0, 0.0, 1.0, 0.0, 1.0, 1.0, 0.0, 1.0, 0.0, 0.0, 1.0, 0.0, 1.0, 1.0, 0.0, 1.0, 0.0, 0.0, 1.0, 0.0, 1.0, 1.0, 0.0, 1.0, 0.0, 0.0, 1.0, 0.0, 1.0, 1.0, 0.0, 1.0, 0.0, 0.0, 1.0, 0.0, 1.0, 1.0, 0.0, 1.0, 0.0, 0.0, 1.0, 0.0, 1.0, 1.0, 0.0, 1.0, 0.0, 0.0, 1.0, 0.0, 1.0, 1.0, 0.0, 1.0, 0.0, 0.0, 1.0, 0.0, 1.0, 1.0, 0.0, 1.0, 0.0, 0.0, 1.0, 0.0, 1.0, 1.0, 0.0, 1.0, 0.0, 0.0, 1.0, 0.0, 1.0, 1.0, 0.0, 1.0, 0.0, 0.0, 1.0, 0.0, 1.0, 1.0, 0.0, 1.0, 0.0, 0.0, 1.0, 0.0, 1.0, 1.0, 0.0, 1.0, 0.0, 0.0, 1.0, 0.0, 1.0, 1.0, 0.0, 1.0, 0.0, 0.0, 1.0, 0.0, 1.0, 1.0, 0.0, 1.0, 0.0, 0.0, 1.0, 0.0, 1.0, 1.0, 0.0, 1.0, 0.0, 0.0, 1.0, 0.0, 1.0, 1.0, 0.0, 1.0, 0.0, 0.0, 1.0, 0.0, 1.0, 1.0, 0.0, 1.0, 0.0, 0.0, 1.0, 0.0, 1.0, 1.0, 0.0, 1.0, 0.0, 0.0, 1.0, 0.0, 1.0, 1.0, 0.0, 1.0, 0.0, 0.0, 1.0, 0.0, 1.0, 1.0, 0.0, 1.0, 0.0, 0.0, 1.0, 0.0, 1.0, 1.0, 0.0, 1.0, 0.0, 0.0, 1.0, 0.0, 1.0, 1.0, 0.0, 1.0, 0.0, 0.0, 1.0, 0.0, 1.0, 1.0, 0.0, 1.0, 0.5, 1.0, 0.5975, 0.9904, 0.6913, 0.9619, 0.7778, 0.9157, 0.8536, 0.8536, 0.9157, 0.7778, 0.9619, 0.6913, 0.9904, 0.5975, 1.0, 0.5, 0.9904, 0.4025, 0.9619, 0.3087, 0.9157, 0.2222, 0.8536, 0.1464, 0.7778, 0.08427, 0.6913, 0.03806, 0.5975, 0.009607, 0.5, 0.0, 0.4025, 0.009607, 0.3087, 0.03806, 0.2222, 0.08427, 0.1464, 0.1464, 0.08426, 0.2222, 0.03806, 0.3087, 0.009607, 0.4025, 0.0, 0.5, 0.009607, 0.5975, 0.03806, 0.6913, 0.08427, 0.7778, 0.1464, 0.8536, 0.2222, 0.9157, 0.3087, 0.9619, 0.4025, 0.9904, 0.0, 0.0, 1.0, 0.0, 1.0, 1.0, 0.0, 1.0, 0.0, 0.0, 1.0, 0.0, 1.0, 1.0, 0.0, 1.0, 0.5, 1.0, 0.5975, 0.9904, 0.6913, 0.9619, 0.7778, 0.9157, 0.8536, 0.8536, 0.9157, 0.7778, 0.9619, 0.6913, 0.9904, 0.5975, 1.0, 0.5, 0.9904, 0.4025, 0.9619, 0.3087, 0.9157, 0.2222, 0.8536, 0.1464, 0.7778, 0.08427, 0.6913, 0.03806, 0.5975, 0.009607, 0.5, 0.0, 0.4025, 0.009607, 0.3087, 0.03806, 0.2222, 0.08427, 0.1464, 0.1464, 0.08426, 0.2222, 0.03806, 0.3087, 0.009607, 0.4025, 0.0, 0.5, 0.009607, 0.5975, 0.03806, 0.6913, 0.08427, 0.7778, 0.1464, 0.8536, 0.2222, 0.9157, 0.3087, 0.9619, 0.4025, 0.9904, 0.0, 0.0, 1.0, 0.0, 1.0, 1.0, 0.0, 1.0, 0.0, 0.0, 1.0, 0.0, 1.0, 1.0, 0.0, 1.0, 0.0, 0.0, 1.0, 0.0, 1.0, 1.0, 0.0, 1.0, 0.0, 0.0, 1.0, 0.0, 1.0, 1.0, 0.0, 1.0, 0.0, 0.0, 1.0, 0.0, 1.0, 1.0, 0.0, 1.0, 0.0, 0.0, 1.0, 0.0, 1.0, 1.0, 0.0, 1.0, 0.0, 0.0, 1.0, 0.0, 1.0, 1.0, 0.0, 1.0, 0.0, 0.0, 1.0, 0.0, 1.0, 1.0, 0.0, 1.0, 0.0, 0.0, 1.0, 0.0, 1.0, 1.0, 0.0, 1.0, 0.0, 0.0, 1.0, 0.0, 1.0, 1.0, 0.0, 1.0, 0.0, 0.0, 1.0, 0.0, 1.0, 1.0, 0.0, 1.0, 0.0, 0.0, 1.0, 0.0, 1.0, 1.0, 0.0, 1.0, 0.0, 0.0, 1.0, 0.0, 1.0, 1.0, 0.0, 1.0, 0.0, 0.0, 1.0, 0.0, 1.0, 1.0, 0.0, 1.0, 0.0, 0.0, 1.0, 0.0, 1.0, 1.0, 0.0, 1.0, 0.0, 0.0, 1.0, 0.0, 1.0, 1.0, 0.0, 1.0, 0.0, 0.0, 1.0, 0.0, 1.0, 1.0, 0.0, 1.0, 0.0, 0.0, 1.0, 0.0, 1.0, 1.0, 0.0, 1.0, 0.0, 0.0, 1.0, 0.0, 1.0, 1.0, 0.0, 1.0, 0.0, 0.0, 1.0, 0.0, 1.0, 1.0, 0.0, 1.0, 0.0, 0.0, 1.0, 0.0, 1.0, 1.0, 0.0, 1.0, 0.0, 0.0, 1.0, 0.0, 1.0, 1.0, 0.0, 1.0, 0.0, 0.0, 1.0, 0.0, 1.0, 1.0, 0.0, 1.0, 0.0, 0.0, 1.0, 0.0, 1.0, 1.0, 0.0, 1.0, 0.0, 0.0, 1.0, 0.0, 1.0, 1.0, 0.0, 1.0, 0.0, 0.0, 1.0, 0.0, 1.0, 1.0, 0.0, 1.0, 0.0, 0.0, 1.0, 0.0, 1.0, 1.0, 0.0, 1.0, 0.0, 0.0, 1.0, 0.0, 1.0, 1.0, 0.0, 1.0, 0.0, 0.0, 1.0, 0.0, 1.0, 1.0, 0.0, 1.0, 0.0, 0.0, 1.0, 0.0, 1.0, 1.0, 0.0, 1.0, 0.5, 1.0, 0.5975, 0.9904, 0.6913, 0.9619, 0.7778, 0.9157, 0.8536, 0.8536, 0.9157, 0.7778, 0.9619, 0.6913, 0.9904, 0.5975, 1.0, 0.5, 0.9904, 0.4025, 0.9619, 0.3087, 0.9157, 0.2222, 0.8536, 0.1464, 0.7778, 0.08427, 0.6913, 0.03806, 0.5975, 0.009607, 0.5, 0.0, 0.4025, 0.009607, 0.3087, 0.03806, 0.2222, 0.08427, 0.1464, 0.1464, 0.08426, 0.2222, 0.03806, 0.3087, 0.009607, 0.4025, 0.0, 0.5, 0.009607, 0.5975, 0.03806, 0.6913, 0.08427, 0.7778, 0.1464, 0.8536, 0.2222, 0.9157, 0.3087, 0.9619, 0.4025, 0.9904, 0.0, 0.0, 1.0, 0.0, 1.0, 1.0, 0.0, 1.0, 0.0, 0.0, 1.0, 0.0, 1.0, 1.0, 0.0, 1.0, 0.5, 1.0, 0.5975, 0.9904, 0.6913, 0.9619, 0.7778, 0.9157, 0.8536, 0.8536, 0.9157, 0.7778, 0.9619, 0.6913, 0.9904, 0.5975, 1.0, 0.5, 0.9904, 0.4025, 0.9619, 0.3087, 0.9157, 0.2222, 0.8536, 0.1464, 0.7778, 0.08427, 0.6913, 0.03806, 0.5975, 0.009607, 0.5, 0.0, 0.4025, 0.009607, 0.3087, 0.03806, 0.2222, 0.08427, 0.1464, 0.1464, 0.08426, 0.2222, 0.03806, 0.3087, 0.009607, 0.4025, 0.0, 0.5, 0.009607, 0.5975, 0.03806, 0.6913, 0.08427, 0.7778, 0.1464, 0.8536, 0.2222, 0.9157, 0.3087, 0.9619, 0.4025, 0.9904])
me_cylinder_006.materials.append(mat_nails)
me_cylinder_006.materials.append(mat_metal)
me_cylinder_006.use_remesh_preserve_volume = False
me_cylinder_006.use_remesh_preserve_attributes = False
me_cylinder_006.use_mirror_vertex_groups = False
me_cylinder_006.update()

# ---- objects
ob_lamp = bpy.data.objects.new('Lamp', light_lamp)
ob_camera = bpy.data.objects.new('Camera', cam_camera)
ob_hinge = bpy.data.objects.new('hinge', me_cylinder_006)

# ---- transforms, parenting, visibility, modifiers, constraints
ob_lamp.location = (1.506, 0.004088, 0.03021)
ob_lamp.rotation_euler = (0.6503, 0.05522, 1.866)
ob_lamp.lock_rotations_4d = False
ob_lamp.empty_display_type = 'ARROWS'
ob_lamp.color = (0.0, 0.0, 0.0, 0.0)
ob_lamp.lineart.crease_threshold = 0.0
ob_camera.location = (7.481, -6.508, 5.344)
ob_camera.rotation_euler = (1.109, 0.0, 0.8149)
ob_camera.lock_rotations_4d = False
ob_camera.empty_display_type = 'ARROWS'
ob_camera.color = (0.0, 0.0, 0.0, 0.0)
ob_camera.display_type = 'WIRE'
ob_camera.lineart.crease_threshold = 0.0
ob_hinge.location = (0.009969, -0.2802, 0.1547)
ob_hinge.rotation_euler = (0.0, 1.571, 0.0)
ob_hinge.scale = (0.05927, 0.05927, 0.004559)
ob_hinge.lineart.crease_threshold = 0.0

# ---- collection membership
col_collection_1.objects.link(ob_lamp)
col_collection_1.objects.link(ob_camera)
col_collection_1.objects.link(ob_hinge)

# ---- scene / render settings (as saved in the file)
scene.camera = ob_camera
scene.frame_start = 1; scene.frame_end = 250; scene.frame_set(1)
scene.render.engine = 'CYCLES'
scene.render.resolution_percentage = 50
scene.render.dither_intensity = 0.0
scene.cycles.use_denoising = False
scene.cycles.samples = 128
scene.cycles.sampling_pattern = 'TABULATED_SOBOL'
scene.cycles.use_adaptive_sampling = False
scene.cycles.use_light_tree = False
scene.cycles.blur_glossy = 0.0
scene.cycles.sample_clamp_indirect = 0.0
scene.view_settings.view_transform = 'Standard'
bpy.context.view_layer.update()
